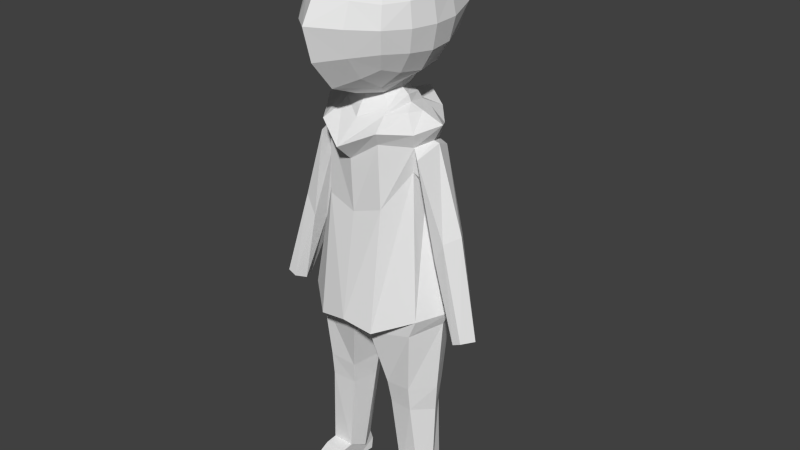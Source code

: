 # Source: pawn3D.blend  (saved by Blender 2.76.0; exported with 4.5.12 LTS)
import bpy
from mathutils import Matrix  # noqa: F401  (used for matrix-valued properties, if any)

bpy.ops.wm.read_factory_settings(use_empty=True)
scene = bpy.context.scene
scene.name = 'Scene'

# ---- collections
col_collection_1 = bpy.data.collections.new('Collection 1'); scene.collection.children.link(col_collection_1)

# ---- world
world_world = bpy.data.worlds.new('World'); scene.world = world_world
world_world.color = (0.05088, 0.05088, 0.05088)
world_world.use_sun_shadow = False
world_world.sun_shadow_jitter_overblur = 0.0
world_world.cycles.sampling_method = 'MANUAL'
world_world.cycles.sample_map_resolution = 256

# ---- meshes
me_cube_001 = bpy.data.meshes.new('Cube.001')
me_cube_001.from_pydata([(0.3642, 1.305, 3.657), (0.3626, 1.202, 2.981), (0.8017, 0.362, 3.483), (0.7694, -0.3876, 3.483), (0.7722, -0.3943, 2.851), (0.801, 0.3365, 2.832), (0.3319, -0.9703, 3.533), (0.3341, -1.017, 2.851), (0.3426, 0.3684, 2.394), (0.3316, -0.3808, 3.912), (0.339, 0.4684, 3.953), (0.0, 1.844, 3.867), (0.397, 1.443, 3.373), (0.0, 1.695, 3.088), (0.833, -0.02742, 3.501), (0.8259, -0.4216, 3.168), (0.8341, -0.03255, 2.817), (0.866, 0.3717, 3.156), (0.0, -1.208, 3.619), (0.0, -1.281, 2.793), (0.3569, -1.107, 3.226), (0.0, 0.4585, 2.301), (0.0, -0.5117, 2.204), (0.3577, 0.001586, 3.976), (0.0, 0.6068, 4.095), (0.0, -0.4387, 4.028), (0.3247, 0.932, 3.846), (0.653, 0.7998, 3.509), (0.6508, 0.7393, 2.891), (0.3237, 0.7786, 2.611), (0.6215, 0.3726, 3.765), (0.6042, -0.3535, 3.748), (0.6046, -0.706, 3.478), (0.608, -0.729, 2.881), (0.6091, -0.3728, 2.569), (0.6225, 0.3155, 2.557), (0.3074, -0.6983, 3.764), (0.3108, -0.7672, 2.527), (0.0, 2.102, 3.584), (0.8946, -0.03272, 3.156), (0.0, -1.411, 3.267), (0.0, 0.02254, 4.103), (0.0, 1.239, 4.012), (0.7101, 0.8457, 3.213), (0.0, 1.016, 2.595), (0.6528, -0.01614, 3.793), (0.65, -0.7834, 3.192), (0.6564, -0.03084, 2.522), (0.0, -0.8307, 3.866), (0.0, -0.941, 2.379), (0.5187, -0.6267, 2.649), (0.5146, -0.5881, 3.67), (0.5427, 0.6029, 2.668), (0.5436, 0.698, 3.709), (0.8938, -0.406, -0.8626), (1.061, 0.4491, -0.7604), (0.0, 1.096, -0.9902), (0.0, -0.8533, -0.9418), (0.5597, -0.1661, 1.977), (0.5533, 0.3129, 1.924), (0.0, 0.5359, 1.926), (0.0, -0.5137, 1.886), (0.4379, -0.7971, -1.03), (0.4519, 0.9078, -0.9596), (0.3753, 0.3593, 1.974), (0.3559, -0.3893, 1.956), (0.739, 0.3561, 1.734), (0.7422, -0.2874, 1.755), (0.0, 0.993, 1.905), (0.0, -0.8901, 1.598), (0.4413, -0.6575, 1.81), (0.4509, 0.68, 1.81), (0.7827, -0.4084, -1.132), (0.8332, 0.4599, -0.9997), (0.0, 0.4013, -0.9342), (0.0, -0.4909, -1.08), (0.2019, 0.6378, -1.15), (0.6003, 0.3351, 1.215), (0.6604, -0.179, 1.195), (0.0, -0.6002, 0.594), (0.0, 0.7849, 0.7719), (0.4277, -0.5612, 0.7283), (0.3953, 0.6647, 0.8485), (0.827, -0.221, -3.689), (0.0, -0.6375, 1.362), (0.3963, -0.5643, 1.63), (0.7001, -0.2114, 1.555), (0.6962, 0.3017, 1.535), (0.3825, 0.7121, 1.711), (0.0, 0.7493, 1.655), (1.13, 0.008643, -0.8076), (0.6359, 0.03746, 1.97), (0.0, 0.3239, 2.184), (0.46, 0.01422, 2.05), (0.9584, 0.03211, 1.853), (1.035, 0.01874, -1.013), (0.0, -0.1427, -1.136), (0.09059, 0.1081, -1.173), (0.6836, 0.06413, 0.8778), (0.9339, -0.05132, -3.775), (0.4324, 0.02757, -3.81), (0.806, 0.05394, 1.601), (0.7176, -0.3392, -2.059), (0.394, 0.4706, -2.084), (0.8163, 0.2993, -2.113), (0.9666, -0.003283, -2.066), (0.1708, 0.07737, -2.027), (0.4049, 0.3773, -2.431), (0.9287, 0.0178, -2.489), (0.2431, 0.08568, -2.412), (0.7217, -0.3019, -2.42), (0.7812, 0.2797, -2.516), (0.1433, -0.4793, -1.272), (0.5034, -0.2174, -3.696), (0.3207, -0.3127, -2.108), (0.3575, -0.2686, -2.442), (0.8359, -0.3998, -3.715), (0.5043, -0.3907, -3.721), (0.7758, -0.8602, -3.842), (0.552, -0.8577, -3.841), (0.8102, -0.8709, -3.955), (0.543, -0.8768, -3.955), (0.8875, -0.6578, -4.044), (0.4722, -0.6524, -4.056), (0.8741, 0.2692, -4.053), (0.5145, 0.2732, -4.065), (0.8572, 0.3004, -3.881), (0.5201, 0.3041, -3.888), (0.8672, 0.2152, -3.684), (0.4924, 0.2187, -3.69), (0.4996, -0.2454, -4.061), (0.8825, -0.2491, -4.041), (0.8444, 0.01041, -4.048), (0.541, 0.01358, -4.061), (0.7602, 0.3398, 1.138), (0.7991, -0.1316, 1.093), (0.8146, -0.299, 1.439), (0.7805, 0.3599, 1.449), (0.7463, 0.1141, 0.8514), (0.86, 0.09294, 1.564), (1.427, 0.01103, -1.08), (1.448, -0.3087, -1.027), (1.572, -0.3101, -0.9685), (1.528, 0.04464, -1.046), (1.335, -0.1906, -1.064), (1.675, -0.1137, -0.9799), (1.32, 0.0006168, 0.4021), (1.179, 0.2089, 0.3361), (1.061, 0.2149, 0.04134), (1.198, -0.2378, 0.3506), (1.07, -0.01157, -0.07759), (1.072, -0.2351, 0.04748), (0.0, -0.3111, 2.174), (0.2352, 0.2359, 2.184), (0.229, -0.2307, 2.188), (0.3532, -0.02882, 2.239), (0.3263, 0.3244, 2.08), (0.4274, 0.001511, 2.145), (0.3448, -0.2969, 2.04), (0.0, -0.4415, 2.011), (0.0, 0.3894, 2.031), (0.3459, -0.4173, 2.334), (0.3632, -0.03124, 2.325)], [], [(0, 12, 38, 11), (0, 11, 42, 26), (0, 26, 53, 27), (0, 27, 43, 12), (1, 13, 38, 12), (1, 12, 43, 28), (1, 28, 52, 29), (1, 29, 44, 13), (2, 14, 39, 17), (2, 17, 43, 27), (2, 27, 53, 30), (2, 30, 45, 14), (3, 15, 39, 14), (3, 14, 45, 31), (3, 31, 51, 32), (3, 32, 46, 15), (4, 16, 39, 15), (4, 15, 46, 33), (4, 33, 50, 34), (4, 34, 47, 16), (5, 17, 39, 16), (5, 16, 47, 35), (5, 35, 52, 28), (5, 28, 43, 17), (6, 18, 40, 20), (6, 20, 46, 32), (6, 32, 51, 36), (6, 36, 48, 18), (7, 20, 40, 19), (7, 19, 49, 37), (7, 37, 50, 33), (7, 33, 46, 20), (8, 21, 44, 29), (8, 29, 52, 35), (9, 23, 41, 25), (9, 25, 48, 36), (9, 36, 51, 31), (9, 31, 45, 23), (10, 24, 41, 23), (10, 23, 45, 30), (10, 30, 53, 26), (10, 26, 42, 24), (82, 77, 55, 63), (98, 78, 54, 90), (94, 66, 59, 91), (81, 79, 57, 62), (159, 158, 154, 152), (71, 68, 60, 64), (70, 67, 58, 65), (69, 70, 65, 61), (66, 71, 64, 59), (91, 59, 64, 93), (78, 81, 62, 54), (80, 82, 63, 56), (96, 74, 76, 97), (63, 55, 73, 76), (56, 63, 76, 74), (90, 54, 72, 95), (108, 110, 83, 99), (87, 88, 71, 66), (77, 82, 88, 87), (85, 86, 67, 70), (101, 87, 66, 94), (79, 81, 85, 84), (81, 78, 86, 85), (98, 77, 134, 138), (88, 89, 68, 71), (82, 80, 89, 88), (84, 85, 70, 69), (86, 78, 135, 136), (86, 101, 94, 67), (55, 90, 95, 73), (58, 91, 93, 65), (157, 156, 153, 155), (67, 94, 91, 58), (77, 98, 90, 55), (73, 95, 105, 104), (76, 73, 104, 103), (95, 72, 102, 105), (97, 76, 103, 106), (104, 105, 108, 111), (103, 104, 111, 107), (105, 102, 110, 108), (106, 103, 107, 109), (54, 62, 112, 72), (62, 57, 75, 112), (110, 115, 113, 83), (115, 109, 100, 113), (75, 96, 97, 112), (112, 97, 106, 114), (72, 112, 114, 102), (114, 106, 109, 115), (102, 114, 115, 110), (83, 113, 117, 116), (116, 117, 119, 118), (109, 107, 129, 100), (118, 119, 121, 120), (122, 123, 130, 131), (118, 120, 122, 131, 116), (132, 133, 125, 124), (124, 125, 127, 126), (111, 108, 99, 128), (120, 121, 123, 122), (126, 127, 129, 128), (107, 111, 128, 129), (116, 131, 132, 124, 126, 128, 83), (117, 130, 123, 121, 119), (99, 83, 128), (113, 129, 127, 125, 133, 130, 117), (100, 129, 113), (131, 130, 133, 132), (87, 101, 139, 137), (101, 86, 136, 139), (78, 98, 138, 135), (77, 87, 137, 134), (147, 146, 145, 143), (148, 147, 143, 140), (146, 149, 142, 145), (151, 150, 144, 141), (150, 148, 140, 144), (149, 151, 141, 142), (136, 135, 151, 149), (138, 134, 148, 150), (135, 138, 150, 151), (139, 136, 149, 146), (134, 137, 147, 148), (137, 139, 146, 147), (158, 157, 155, 154), (156, 160, 92, 153), (64, 60, 160, 156), (65, 93, 157, 158), (93, 64, 156, 157), (61, 65, 158, 159), (154, 155, 162, 161), (8, 35, 47, 162), (161, 162, 47, 34), (161, 34, 50, 37), (161, 37, 49, 22), (155, 153, 8, 162), (22, 152, 154, 161), (153, 92, 21, 8)])
me_cube_001.use_remesh_preserve_volume = False
me_cube_001.use_remesh_preserve_attributes = False
me_cube_001.use_mirror_vertex_groups = False
me_cube_001.update()

# ---- objects
ob_cube = bpy.data.objects.new('Cube', me_cube_001)

# ---- transforms, parenting, visibility, modifiers, constraints
ob_cube.location = (0.0, 0.0, -0.007143)
ob_cube.lineart.crease_threshold = 0.0
_m = ob_cube.modifiers.new('Mirror', 'MIRROR')
_m.use_clip = True

# ---- collection membership
col_collection_1.objects.link(ob_cube)

# ---- scene / render settings (as saved in the file)
scene.frame_start = 1; scene.frame_end = 250; scene.frame_set(0)
scene.render.engine = 'BLENDER_EEVEE_NEXT'
scene.render.resolution_percentage = 50
scene.render.dither_intensity = 0.0
scene.cycles.use_denoising = False
scene.cycles.samples = 10
scene.cycles.sampling_pattern = 'TABULATED_SOBOL'
scene.cycles.light_sampling_threshold = 0.0
scene.cycles.use_adaptive_sampling = False
scene.cycles.use_light_tree = False
scene.cycles.blur_glossy = 0.0
scene.cycles.pixel_filter_type = 'GAUSSIAN'
scene.cycles.sample_clamp_indirect = 0.0
scene.view_settings.view_transform = 'Standard'
bpy.context.view_layer.update()

# ---- added for rendering (the .blend has no active camera and no usable light): camera, sun
cam_auto = bpy.data.cameras.new('AutoCamera')
cam_auto.lens = 50.0
cam_auto.sensor_width = 36.0
cam_auto.clip_end = 1000.0
ob_auto_camera = bpy.data.objects.new('AutoCamera', cam_auto)
scene.collection.objects.link(ob_auto_camera)
ob_auto_camera.location = (8.79169, -10.2042, 7.0453)
ob_auto_camera.rotation_euler = (1.09748, -7.21219e-08, 0.694738)
scene.camera = ob_auto_camera
light_auto_sun = bpy.data.lights.new('AutoSun', 'SUN')
light_auto_sun.energy = 3.0
light_auto_sun.angle = 0.0523599
ob_auto_sun = bpy.data.objects.new('AutoSun', light_auto_sun)
scene.collection.objects.link(ob_auto_sun)
ob_auto_sun.rotation_euler = (0.872665, 0.174533, 0.523599)
bpy.context.view_layer.update()
